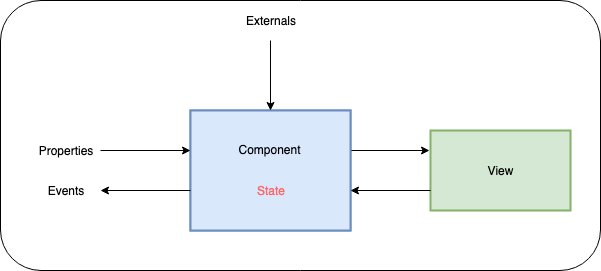

The diagram above was exported from draw.io. Its source (the exported page's mxGraphModel, read from the mxfile embedded in the PNG):
<mxGraphModel dx="1158" dy="726" grid="1" gridSize="10" guides="1" tooltips="1" connect="1" arrows="1" fold="1" page="1" pageScale="1" pageWidth="800" pageHeight="300" background="#ffffff" math="0" shadow="0">
  <root>
    <mxCell id="0" />
    <mxCell id="qYtZppFZ2l2JQyYbu5AN-58" value="border" style="locked=1;" parent="0" />
    <mxCell id="qYtZppFZ2l2JQyYbu5AN-59" value="" style="rounded=1;whiteSpace=wrap;html=1;shadow=0;glass=0;comic=0;gradientColor=none;" vertex="1" parent="qYtZppFZ2l2JQyYbu5AN-58">
      <mxGeometry x="130" y="50" width="600" height="270" as="geometry" />
    </mxCell>
    <mxCell id="1" value="base" style="locked=1;" parent="0" />
    <mxCell id="2" value="Component&lt;br&gt;&lt;br&gt;&lt;br&gt;&lt;br&gt;" style="rounded=0;whiteSpace=wrap;html=1;labelBackgroundColor=none;strokeColor=#6c8ebf;strokeWidth=2;fillColor=#dae8fc;fontSize=12;fontColor=none;" parent="1" vertex="1">
      <mxGeometry x="320" y="160" width="160" height="120" as="geometry" />
    </mxCell>
    <mxCell id="qYtZppFZ2l2JQyYbu5AN-54" value="view" style="locked=1;" parent="0" />
    <mxCell id="qYtZppFZ2l2JQyYbu5AN-55" style="edgeStyle=orthogonalEdgeStyle;rounded=0;orthogonalLoop=1;jettySize=auto;html=1;" edge="1" parent="qYtZppFZ2l2JQyYbu5AN-54">
      <mxGeometry relative="1" as="geometry">
        <mxPoint x="480" y="200" as="sourcePoint" />
        <mxPoint x="559" y="200" as="targetPoint" />
        <Array as="points" />
      </mxGeometry>
    </mxCell>
    <mxCell id="qYtZppFZ2l2JQyYbu5AN-56" value="Component&lt;br&gt;&lt;br&gt;&lt;br&gt;&lt;br&gt;" style="rounded=0;whiteSpace=wrap;html=1;labelBackgroundColor=none;strokeColor=#6c8ebf;strokeWidth=2;fillColor=#dae8fc;fontSize=12;fontColor=none;" vertex="1" parent="qYtZppFZ2l2JQyYbu5AN-54">
      <mxGeometry x="320" y="160" width="160" height="120" as="geometry" />
    </mxCell>
    <mxCell id="qYtZppFZ2l2JQyYbu5AN-57" value="View" style="rounded=0;whiteSpace=wrap;html=1;labelBackgroundColor=none;strokeColor=#82b366;strokeWidth=2;fillColor=#d5e8d4;fontSize=12;gradientColor=none;shadow=0;comic=0;" vertex="1" parent="qYtZppFZ2l2JQyYbu5AN-54">
      <mxGeometry x="560" y="180" width="140" height="80" as="geometry" />
    </mxCell>
    <mxCell id="qYtZppFZ2l2JQyYbu5AN-32" value="withProps" style="locked=1;" parent="0" />
    <mxCell id="qYtZppFZ2l2JQyYbu5AN-34" style="edgeStyle=orthogonalEdgeStyle;rounded=0;orthogonalLoop=1;jettySize=auto;html=1;" edge="1" parent="qYtZppFZ2l2JQyYbu5AN-32" source="qYtZppFZ2l2JQyYbu5AN-33">
      <mxGeometry relative="1" as="geometry">
        <mxPoint x="320" y="200" as="targetPoint" />
      </mxGeometry>
    </mxCell>
    <mxCell id="qYtZppFZ2l2JQyYbu5AN-33" value="Properties" style="text;html=1;strokeColor=none;fillColor=none;align=center;verticalAlign=middle;whiteSpace=wrap;rounded=0;shadow=0;glass=0;comic=0;" vertex="1" parent="qYtZppFZ2l2JQyYbu5AN-32">
      <mxGeometry x="160" y="190" width="70" height="20" as="geometry" />
    </mxCell>
    <mxCell id="qYtZppFZ2l2JQyYbu5AN-35" value="stateful" style="locked=1;" parent="0" />
    <mxCell id="qYtZppFZ2l2JQyYbu5AN-36" value="&lt;font color=&quot;#ff6666&quot;&gt;State&lt;/font&gt;" style="text;html=1;strokeColor=none;fillColor=none;align=center;verticalAlign=middle;whiteSpace=wrap;rounded=0;shadow=0;glass=0;comic=0;" vertex="1" parent="qYtZppFZ2l2JQyYbu5AN-35">
      <mxGeometry x="380" y="230" width="40" height="20" as="geometry" />
    </mxCell>
    <mxCell id="qYtZppFZ2l2JQyYbu5AN-42" value="" style="endArrow=classic;html=1;" edge="1" parent="qYtZppFZ2l2JQyYbu5AN-35">
      <mxGeometry width="50" height="50" relative="1" as="geometry">
        <mxPoint x="560" y="240" as="sourcePoint" />
        <mxPoint x="480" y="240" as="targetPoint" />
      </mxGeometry>
    </mxCell>
    <mxCell id="qYtZppFZ2l2JQyYbu5AN-43" value="events" style="locked=1;" parent="0" />
    <mxCell id="qYtZppFZ2l2JQyYbu5AN-44" value="" style="endArrow=classic;html=1;" edge="1" parent="qYtZppFZ2l2JQyYbu5AN-43">
      <mxGeometry width="50" height="50" relative="1" as="geometry">
        <mxPoint x="320" y="240" as="sourcePoint" />
        <mxPoint x="230" y="240" as="targetPoint" />
      </mxGeometry>
    </mxCell>
    <mxCell id="qYtZppFZ2l2JQyYbu5AN-45" value="Events&lt;br&gt;" style="text;html=1;strokeColor=none;fillColor=none;align=center;verticalAlign=middle;whiteSpace=wrap;rounded=0;shadow=0;glass=0;comic=0;" vertex="1" parent="qYtZppFZ2l2JQyYbu5AN-43">
      <mxGeometry x="150" y="230" width="90" height="20" as="geometry" />
    </mxCell>
    <mxCell id="qYtZppFZ2l2JQyYbu5AN-49" value="externals" style="locked=1;" parent="0" />
    <mxCell id="qYtZppFZ2l2JQyYbu5AN-50" value="" style="endArrow=classic;html=1;" edge="1" parent="qYtZppFZ2l2JQyYbu5AN-49">
      <mxGeometry width="50" height="50" relative="1" as="geometry">
        <mxPoint x="400" y="90" as="sourcePoint" />
        <mxPoint x="400" y="160" as="targetPoint" />
      </mxGeometry>
    </mxCell>
    <mxCell id="qYtZppFZ2l2JQyYbu5AN-51" value="Externals" style="text;html=1;strokeColor=none;fillColor=none;align=center;verticalAlign=middle;whiteSpace=wrap;rounded=0;shadow=0;glass=0;comic=0;" vertex="1" parent="qYtZppFZ2l2JQyYbu5AN-49">
      <mxGeometry x="360" y="60" width="80" height="20" as="geometry" />
    </mxCell>
  </root>
</mxGraphModel>